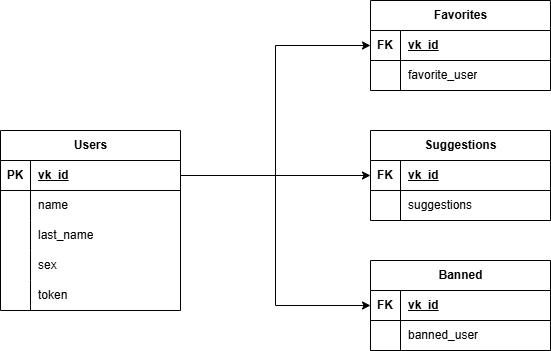

The diagram above was exported from draw.io. Its source (the exported page's mxGraphModel, read from the mxfile embedded in the PNG):
<mxGraphModel dx="1428" dy="743" grid="1" gridSize="10" guides="1" tooltips="1" connect="1" arrows="1" fold="1" page="1" pageScale="1" pageWidth="827" pageHeight="1169" math="0" shadow="0">
  <root>
    <mxCell id="0" />
    <mxCell id="1" parent="0" />
    <mxCell id="yRjILgOGqF4eA8TUhbwD-1" value="Users" style="shape=table;startSize=30;container=1;collapsible=1;childLayout=tableLayout;fixedRows=1;rowLines=0;fontStyle=1;align=center;resizeLast=1;html=1;" vertex="1" parent="1">
      <mxGeometry x="30" y="210" width="180" height="180" as="geometry" />
    </mxCell>
    <mxCell id="yRjILgOGqF4eA8TUhbwD-2" value="" style="shape=tableRow;horizontal=0;startSize=0;swimlaneHead=0;swimlaneBody=0;fillColor=none;collapsible=0;dropTarget=0;points=[[0,0.5],[1,0.5]];portConstraint=eastwest;top=0;left=0;right=0;bottom=1;" vertex="1" parent="yRjILgOGqF4eA8TUhbwD-1">
      <mxGeometry y="30" width="180" height="30" as="geometry" />
    </mxCell>
    <mxCell id="yRjILgOGqF4eA8TUhbwD-3" value="PK" style="shape=partialRectangle;connectable=0;fillColor=none;top=0;left=0;bottom=0;right=0;fontStyle=1;overflow=hidden;whiteSpace=wrap;html=1;" vertex="1" parent="yRjILgOGqF4eA8TUhbwD-2">
      <mxGeometry width="30" height="30" as="geometry">
        <mxRectangle width="30" height="30" as="alternateBounds" />
      </mxGeometry>
    </mxCell>
    <mxCell id="yRjILgOGqF4eA8TUhbwD-4" value="vk_id" style="shape=partialRectangle;connectable=0;fillColor=none;top=0;left=0;bottom=0;right=0;align=left;spacingLeft=6;fontStyle=5;overflow=hidden;whiteSpace=wrap;html=1;" vertex="1" parent="yRjILgOGqF4eA8TUhbwD-2">
      <mxGeometry x="30" width="150" height="30" as="geometry">
        <mxRectangle width="150" height="30" as="alternateBounds" />
      </mxGeometry>
    </mxCell>
    <mxCell id="yRjILgOGqF4eA8TUhbwD-5" value="" style="shape=tableRow;horizontal=0;startSize=0;swimlaneHead=0;swimlaneBody=0;fillColor=none;collapsible=0;dropTarget=0;points=[[0,0.5],[1,0.5]];portConstraint=eastwest;top=0;left=0;right=0;bottom=0;" vertex="1" parent="yRjILgOGqF4eA8TUhbwD-1">
      <mxGeometry y="60" width="180" height="30" as="geometry" />
    </mxCell>
    <mxCell id="yRjILgOGqF4eA8TUhbwD-6" value="" style="shape=partialRectangle;connectable=0;fillColor=none;top=0;left=0;bottom=0;right=0;editable=1;overflow=hidden;whiteSpace=wrap;html=1;" vertex="1" parent="yRjILgOGqF4eA8TUhbwD-5">
      <mxGeometry width="30" height="30" as="geometry">
        <mxRectangle width="30" height="30" as="alternateBounds" />
      </mxGeometry>
    </mxCell>
    <mxCell id="yRjILgOGqF4eA8TUhbwD-7" value="name" style="shape=partialRectangle;connectable=0;fillColor=none;top=0;left=0;bottom=0;right=0;align=left;spacingLeft=6;overflow=hidden;whiteSpace=wrap;html=1;" vertex="1" parent="yRjILgOGqF4eA8TUhbwD-5">
      <mxGeometry x="30" width="150" height="30" as="geometry">
        <mxRectangle width="150" height="30" as="alternateBounds" />
      </mxGeometry>
    </mxCell>
    <mxCell id="yRjILgOGqF4eA8TUhbwD-8" value="" style="shape=tableRow;horizontal=0;startSize=0;swimlaneHead=0;swimlaneBody=0;fillColor=none;collapsible=0;dropTarget=0;points=[[0,0.5],[1,0.5]];portConstraint=eastwest;top=0;left=0;right=0;bottom=0;" vertex="1" parent="yRjILgOGqF4eA8TUhbwD-1">
      <mxGeometry y="90" width="180" height="30" as="geometry" />
    </mxCell>
    <mxCell id="yRjILgOGqF4eA8TUhbwD-9" value="" style="shape=partialRectangle;connectable=0;fillColor=none;top=0;left=0;bottom=0;right=0;editable=1;overflow=hidden;whiteSpace=wrap;html=1;" vertex="1" parent="yRjILgOGqF4eA8TUhbwD-8">
      <mxGeometry width="30" height="30" as="geometry">
        <mxRectangle width="30" height="30" as="alternateBounds" />
      </mxGeometry>
    </mxCell>
    <mxCell id="yRjILgOGqF4eA8TUhbwD-10" value="last_name" style="shape=partialRectangle;connectable=0;fillColor=none;top=0;left=0;bottom=0;right=0;align=left;spacingLeft=6;overflow=hidden;whiteSpace=wrap;html=1;" vertex="1" parent="yRjILgOGqF4eA8TUhbwD-8">
      <mxGeometry x="30" width="150" height="30" as="geometry">
        <mxRectangle width="150" height="30" as="alternateBounds" />
      </mxGeometry>
    </mxCell>
    <mxCell id="yRjILgOGqF4eA8TUhbwD-11" value="" style="shape=tableRow;horizontal=0;startSize=0;swimlaneHead=0;swimlaneBody=0;fillColor=none;collapsible=0;dropTarget=0;points=[[0,0.5],[1,0.5]];portConstraint=eastwest;top=0;left=0;right=0;bottom=0;" vertex="1" parent="yRjILgOGqF4eA8TUhbwD-1">
      <mxGeometry y="120" width="180" height="30" as="geometry" />
    </mxCell>
    <mxCell id="yRjILgOGqF4eA8TUhbwD-12" value="" style="shape=partialRectangle;connectable=0;fillColor=none;top=0;left=0;bottom=0;right=0;editable=1;overflow=hidden;whiteSpace=wrap;html=1;" vertex="1" parent="yRjILgOGqF4eA8TUhbwD-11">
      <mxGeometry width="30" height="30" as="geometry">
        <mxRectangle width="30" height="30" as="alternateBounds" />
      </mxGeometry>
    </mxCell>
    <mxCell id="yRjILgOGqF4eA8TUhbwD-13" value="sex" style="shape=partialRectangle;connectable=0;fillColor=none;top=0;left=0;bottom=0;right=0;align=left;spacingLeft=6;overflow=hidden;whiteSpace=wrap;html=1;" vertex="1" parent="yRjILgOGqF4eA8TUhbwD-11">
      <mxGeometry x="30" width="150" height="30" as="geometry">
        <mxRectangle width="150" height="30" as="alternateBounds" />
      </mxGeometry>
    </mxCell>
    <mxCell id="yRjILgOGqF4eA8TUhbwD-53" style="shape=tableRow;horizontal=0;startSize=0;swimlaneHead=0;swimlaneBody=0;fillColor=none;collapsible=0;dropTarget=0;points=[[0,0.5],[1,0.5]];portConstraint=eastwest;top=0;left=0;right=0;bottom=0;" vertex="1" parent="yRjILgOGqF4eA8TUhbwD-1">
      <mxGeometry y="150" width="180" height="30" as="geometry" />
    </mxCell>
    <mxCell id="yRjILgOGqF4eA8TUhbwD-54" style="shape=partialRectangle;connectable=0;fillColor=none;top=0;left=0;bottom=0;right=0;editable=1;overflow=hidden;whiteSpace=wrap;html=1;" vertex="1" parent="yRjILgOGqF4eA8TUhbwD-53">
      <mxGeometry width="30" height="30" as="geometry">
        <mxRectangle width="30" height="30" as="alternateBounds" />
      </mxGeometry>
    </mxCell>
    <mxCell id="yRjILgOGqF4eA8TUhbwD-55" value="token" style="shape=partialRectangle;connectable=0;fillColor=none;top=0;left=0;bottom=0;right=0;align=left;spacingLeft=6;overflow=hidden;whiteSpace=wrap;html=1;" vertex="1" parent="yRjILgOGqF4eA8TUhbwD-53">
      <mxGeometry x="30" width="150" height="30" as="geometry">
        <mxRectangle width="150" height="30" as="alternateBounds" />
      </mxGeometry>
    </mxCell>
    <mxCell id="yRjILgOGqF4eA8TUhbwD-14" value="Favorites" style="shape=table;startSize=30;container=1;collapsible=1;childLayout=tableLayout;fixedRows=1;rowLines=0;fontStyle=1;align=center;resizeLast=1;html=1;" vertex="1" parent="1">
      <mxGeometry x="400" y="80" width="180" height="90" as="geometry" />
    </mxCell>
    <mxCell id="yRjILgOGqF4eA8TUhbwD-15" value="" style="shape=tableRow;horizontal=0;startSize=0;swimlaneHead=0;swimlaneBody=0;fillColor=none;collapsible=0;dropTarget=0;points=[[0,0.5],[1,0.5]];portConstraint=eastwest;top=0;left=0;right=0;bottom=1;" vertex="1" parent="yRjILgOGqF4eA8TUhbwD-14">
      <mxGeometry y="30" width="180" height="30" as="geometry" />
    </mxCell>
    <mxCell id="yRjILgOGqF4eA8TUhbwD-16" value="FK" style="shape=partialRectangle;connectable=0;fillColor=none;top=0;left=0;bottom=0;right=0;fontStyle=1;overflow=hidden;whiteSpace=wrap;html=1;" vertex="1" parent="yRjILgOGqF4eA8TUhbwD-15">
      <mxGeometry width="30" height="30" as="geometry">
        <mxRectangle width="30" height="30" as="alternateBounds" />
      </mxGeometry>
    </mxCell>
    <mxCell id="yRjILgOGqF4eA8TUhbwD-17" value="vk_id" style="shape=partialRectangle;connectable=0;fillColor=none;top=0;left=0;bottom=0;right=0;align=left;spacingLeft=6;fontStyle=5;overflow=hidden;whiteSpace=wrap;html=1;" vertex="1" parent="yRjILgOGqF4eA8TUhbwD-15">
      <mxGeometry x="30" width="150" height="30" as="geometry">
        <mxRectangle width="150" height="30" as="alternateBounds" />
      </mxGeometry>
    </mxCell>
    <mxCell id="yRjILgOGqF4eA8TUhbwD-18" value="" style="shape=tableRow;horizontal=0;startSize=0;swimlaneHead=0;swimlaneBody=0;fillColor=none;collapsible=0;dropTarget=0;points=[[0,0.5],[1,0.5]];portConstraint=eastwest;top=0;left=0;right=0;bottom=0;" vertex="1" parent="yRjILgOGqF4eA8TUhbwD-14">
      <mxGeometry y="60" width="180" height="30" as="geometry" />
    </mxCell>
    <mxCell id="yRjILgOGqF4eA8TUhbwD-19" value="" style="shape=partialRectangle;connectable=0;fillColor=none;top=0;left=0;bottom=0;right=0;editable=1;overflow=hidden;whiteSpace=wrap;html=1;" vertex="1" parent="yRjILgOGqF4eA8TUhbwD-18">
      <mxGeometry width="30" height="30" as="geometry">
        <mxRectangle width="30" height="30" as="alternateBounds" />
      </mxGeometry>
    </mxCell>
    <mxCell id="yRjILgOGqF4eA8TUhbwD-20" value="favorite_user" style="shape=partialRectangle;connectable=0;fillColor=none;top=0;left=0;bottom=0;right=0;align=left;spacingLeft=6;overflow=hidden;whiteSpace=wrap;html=1;" vertex="1" parent="yRjILgOGqF4eA8TUhbwD-18">
      <mxGeometry x="30" width="150" height="30" as="geometry">
        <mxRectangle width="150" height="30" as="alternateBounds" />
      </mxGeometry>
    </mxCell>
    <mxCell id="yRjILgOGqF4eA8TUhbwD-27" value="Banned" style="shape=table;startSize=30;container=1;collapsible=1;childLayout=tableLayout;fixedRows=1;rowLines=0;fontStyle=1;align=center;resizeLast=1;html=1;" vertex="1" parent="1">
      <mxGeometry x="400" y="340" width="180" height="90" as="geometry" />
    </mxCell>
    <mxCell id="yRjILgOGqF4eA8TUhbwD-28" value="" style="shape=tableRow;horizontal=0;startSize=0;swimlaneHead=0;swimlaneBody=0;fillColor=none;collapsible=0;dropTarget=0;points=[[0,0.5],[1,0.5]];portConstraint=eastwest;top=0;left=0;right=0;bottom=1;" vertex="1" parent="yRjILgOGqF4eA8TUhbwD-27">
      <mxGeometry y="30" width="180" height="30" as="geometry" />
    </mxCell>
    <mxCell id="yRjILgOGqF4eA8TUhbwD-29" value="FK" style="shape=partialRectangle;connectable=0;fillColor=none;top=0;left=0;bottom=0;right=0;fontStyle=1;overflow=hidden;whiteSpace=wrap;html=1;" vertex="1" parent="yRjILgOGqF4eA8TUhbwD-28">
      <mxGeometry width="30" height="30" as="geometry">
        <mxRectangle width="30" height="30" as="alternateBounds" />
      </mxGeometry>
    </mxCell>
    <mxCell id="yRjILgOGqF4eA8TUhbwD-30" value="vk_id" style="shape=partialRectangle;connectable=0;fillColor=none;top=0;left=0;bottom=0;right=0;align=left;spacingLeft=6;fontStyle=5;overflow=hidden;whiteSpace=wrap;html=1;" vertex="1" parent="yRjILgOGqF4eA8TUhbwD-28">
      <mxGeometry x="30" width="150" height="30" as="geometry">
        <mxRectangle width="150" height="30" as="alternateBounds" />
      </mxGeometry>
    </mxCell>
    <mxCell id="yRjILgOGqF4eA8TUhbwD-31" value="" style="shape=tableRow;horizontal=0;startSize=0;swimlaneHead=0;swimlaneBody=0;fillColor=none;collapsible=0;dropTarget=0;points=[[0,0.5],[1,0.5]];portConstraint=eastwest;top=0;left=0;right=0;bottom=0;" vertex="1" parent="yRjILgOGqF4eA8TUhbwD-27">
      <mxGeometry y="60" width="180" height="30" as="geometry" />
    </mxCell>
    <mxCell id="yRjILgOGqF4eA8TUhbwD-32" value="" style="shape=partialRectangle;connectable=0;fillColor=none;top=0;left=0;bottom=0;right=0;editable=1;overflow=hidden;whiteSpace=wrap;html=1;" vertex="1" parent="yRjILgOGqF4eA8TUhbwD-31">
      <mxGeometry width="30" height="30" as="geometry">
        <mxRectangle width="30" height="30" as="alternateBounds" />
      </mxGeometry>
    </mxCell>
    <mxCell id="yRjILgOGqF4eA8TUhbwD-33" value="banned_user" style="shape=partialRectangle;connectable=0;fillColor=none;top=0;left=0;bottom=0;right=0;align=left;spacingLeft=6;overflow=hidden;whiteSpace=wrap;html=1;" vertex="1" parent="yRjILgOGqF4eA8TUhbwD-31">
      <mxGeometry x="30" width="150" height="30" as="geometry">
        <mxRectangle width="150" height="30" as="alternateBounds" />
      </mxGeometry>
    </mxCell>
    <mxCell id="yRjILgOGqF4eA8TUhbwD-40" value="Suggestions" style="shape=table;startSize=30;container=1;collapsible=1;childLayout=tableLayout;fixedRows=1;rowLines=0;fontStyle=1;align=center;resizeLast=1;html=1;" vertex="1" parent="1">
      <mxGeometry x="400" y="210" width="180" height="90" as="geometry" />
    </mxCell>
    <mxCell id="yRjILgOGqF4eA8TUhbwD-41" value="" style="shape=tableRow;horizontal=0;startSize=0;swimlaneHead=0;swimlaneBody=0;fillColor=none;collapsible=0;dropTarget=0;points=[[0,0.5],[1,0.5]];portConstraint=eastwest;top=0;left=0;right=0;bottom=1;" vertex="1" parent="yRjILgOGqF4eA8TUhbwD-40">
      <mxGeometry y="30" width="180" height="30" as="geometry" />
    </mxCell>
    <mxCell id="yRjILgOGqF4eA8TUhbwD-42" value="FK" style="shape=partialRectangle;connectable=0;fillColor=none;top=0;left=0;bottom=0;right=0;fontStyle=1;overflow=hidden;whiteSpace=wrap;html=1;" vertex="1" parent="yRjILgOGqF4eA8TUhbwD-41">
      <mxGeometry width="30" height="30" as="geometry">
        <mxRectangle width="30" height="30" as="alternateBounds" />
      </mxGeometry>
    </mxCell>
    <mxCell id="yRjILgOGqF4eA8TUhbwD-43" value="vk_id" style="shape=partialRectangle;connectable=0;fillColor=none;top=0;left=0;bottom=0;right=0;align=left;spacingLeft=6;fontStyle=5;overflow=hidden;whiteSpace=wrap;html=1;" vertex="1" parent="yRjILgOGqF4eA8TUhbwD-41">
      <mxGeometry x="30" width="150" height="30" as="geometry">
        <mxRectangle width="150" height="30" as="alternateBounds" />
      </mxGeometry>
    </mxCell>
    <mxCell id="yRjILgOGqF4eA8TUhbwD-44" value="" style="shape=tableRow;horizontal=0;startSize=0;swimlaneHead=0;swimlaneBody=0;fillColor=none;collapsible=0;dropTarget=0;points=[[0,0.5],[1,0.5]];portConstraint=eastwest;top=0;left=0;right=0;bottom=0;" vertex="1" parent="yRjILgOGqF4eA8TUhbwD-40">
      <mxGeometry y="60" width="180" height="30" as="geometry" />
    </mxCell>
    <mxCell id="yRjILgOGqF4eA8TUhbwD-45" value="" style="shape=partialRectangle;connectable=0;fillColor=none;top=0;left=0;bottom=0;right=0;editable=1;overflow=hidden;whiteSpace=wrap;html=1;" vertex="1" parent="yRjILgOGqF4eA8TUhbwD-44">
      <mxGeometry width="30" height="30" as="geometry">
        <mxRectangle width="30" height="30" as="alternateBounds" />
      </mxGeometry>
    </mxCell>
    <mxCell id="yRjILgOGqF4eA8TUhbwD-46" value="suggestions" style="shape=partialRectangle;connectable=0;fillColor=none;top=0;left=0;bottom=0;right=0;align=left;spacingLeft=6;overflow=hidden;whiteSpace=wrap;html=1;" vertex="1" parent="yRjILgOGqF4eA8TUhbwD-44">
      <mxGeometry x="30" width="150" height="30" as="geometry">
        <mxRectangle width="150" height="30" as="alternateBounds" />
      </mxGeometry>
    </mxCell>
    <mxCell id="yRjILgOGqF4eA8TUhbwD-56" style="edgeStyle=orthogonalEdgeStyle;rounded=0;orthogonalLoop=1;jettySize=auto;html=1;entryX=0;entryY=0.5;entryDx=0;entryDy=0;" edge="1" parent="1" source="yRjILgOGqF4eA8TUhbwD-2" target="yRjILgOGqF4eA8TUhbwD-15">
      <mxGeometry relative="1" as="geometry" />
    </mxCell>
    <mxCell id="yRjILgOGqF4eA8TUhbwD-57" style="edgeStyle=orthogonalEdgeStyle;rounded=0;orthogonalLoop=1;jettySize=auto;html=1;entryX=0;entryY=0.5;entryDx=0;entryDy=0;" edge="1" parent="1" source="yRjILgOGqF4eA8TUhbwD-2" target="yRjILgOGqF4eA8TUhbwD-28">
      <mxGeometry relative="1" as="geometry" />
    </mxCell>
    <mxCell id="yRjILgOGqF4eA8TUhbwD-58" style="edgeStyle=orthogonalEdgeStyle;rounded=0;orthogonalLoop=1;jettySize=auto;html=1;entryX=0;entryY=0.5;entryDx=0;entryDy=0;" edge="1" parent="1" source="yRjILgOGqF4eA8TUhbwD-2" target="yRjILgOGqF4eA8TUhbwD-41">
      <mxGeometry relative="1" as="geometry" />
    </mxCell>
  </root>
</mxGraphModel>